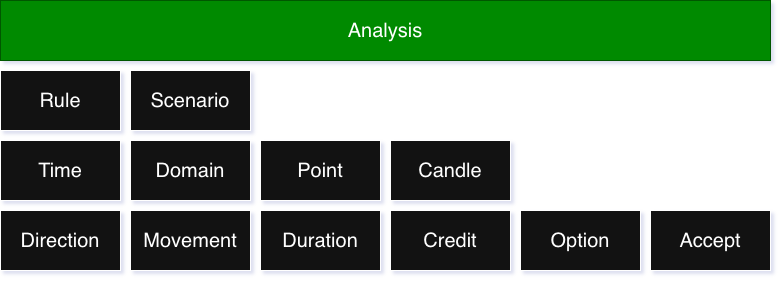

The diagram above was exported from draw.io. Its source (the exported page's mxGraphModel, read from the mxfile embedded in the PNG):
<mxGraphModel dx="1226" dy="1976" grid="1" gridSize="10" guides="1" tooltips="1" connect="1" arrows="1" fold="1" page="1" pageScale="1" pageWidth="850" pageHeight="1100" math="0" shadow="0">
  <root>
    <mxCell id="0" />
    <mxCell id="1" parent="0" />
    <mxCell id="aAURx_iuvBCc8qCQw75W-3" parent="1" style="whiteSpace=wrap;html=1;fontSize=20;" value="Domain" vertex="1">
      <mxGeometry height="60" width="120" x="170" y="-940" as="geometry" />
    </mxCell>
    <mxCell id="aAURx_iuvBCc8qCQw75W-6" parent="1" style="whiteSpace=wrap;html=1;fontSize=20;" value="Point" vertex="1">
      <mxGeometry height="60" width="120" x="300" y="-940" as="geometry" />
    </mxCell>
    <mxCell id="aAURx_iuvBCc8qCQw75W-8" parent="1" style="whiteSpace=wrap;html=1;fontSize=20;" value="Candle" vertex="1">
      <mxGeometry height="60" width="120" x="430" y="-940" as="geometry" />
    </mxCell>
    <mxCell id="aAURx_iuvBCc8qCQw75W-14" parent="1" style="whiteSpace=wrap;html=1;fontSize=20;" value="Time" vertex="1">
      <mxGeometry height="60" width="120" x="40" y="-940" as="geometry" />
    </mxCell>
    <mxCell id="aAURx_iuvBCc8qCQw75W-34" parent="1" style="whiteSpace=wrap;html=1;fontSize=20;" value="Movement" vertex="1">
      <mxGeometry height="60" width="120" x="170" y="-870" as="geometry" />
    </mxCell>
    <mxCell id="aAURx_iuvBCc8qCQw75W-35" parent="1" style="whiteSpace=wrap;html=1;fontSize=20;" value="Duration" vertex="1">
      <mxGeometry height="60" width="120" x="300" y="-870" as="geometry" />
    </mxCell>
    <mxCell id="aAURx_iuvBCc8qCQw75W-36" parent="1" style="whiteSpace=wrap;html=1;fontSize=20;" value="Credit" vertex="1">
      <mxGeometry height="60" width="120" x="430" y="-870" as="geometry" />
    </mxCell>
    <mxCell id="aAURx_iuvBCc8qCQw75W-37" parent="1" style="whiteSpace=wrap;html=1;fontSize=20;" value="Direction" vertex="1">
      <mxGeometry height="60" width="120" x="40" y="-870" as="geometry" />
    </mxCell>
    <mxCell id="aAURx_iuvBCc8qCQw75W-38" parent="1" style="whiteSpace=wrap;html=1;fontSize=20;" value="Option" vertex="1">
      <mxGeometry height="60" width="120" x="560" y="-870" as="geometry" />
    </mxCell>
    <mxCell id="aAURx_iuvBCc8qCQw75W-39" parent="1" style="whiteSpace=wrap;html=1;fontSize=20;" value="Accept" vertex="1">
      <mxGeometry height="60" width="120" x="690" y="-870" as="geometry" />
    </mxCell>
    <mxCell id="aAURx_iuvBCc8qCQw75W-40" parent="1" style="whiteSpace=wrap;html=1;fontSize=20;" value="Scenario" vertex="1">
      <mxGeometry height="60" width="120" x="170" y="-1010" as="geometry" />
    </mxCell>
    <mxCell id="aAURx_iuvBCc8qCQw75W-41" parent="1" style="whiteSpace=wrap;html=1;fontSize=20;" value="Rule" vertex="1">
      <mxGeometry height="60" width="120" x="40" y="-1010" as="geometry" />
    </mxCell>
    <mxCell id="aAURx_iuvBCc8qCQw75W-42" parent="1" style="whiteSpace=wrap;html=1;fontSize=20;fontColor=#ffffff;fillColor=#008a00;strokeColor=#005700;" value="Analysis" vertex="1">
      <mxGeometry height="60" width="770" x="40" y="-1080" as="geometry" />
    </mxCell>
  </root>
</mxGraphModel>